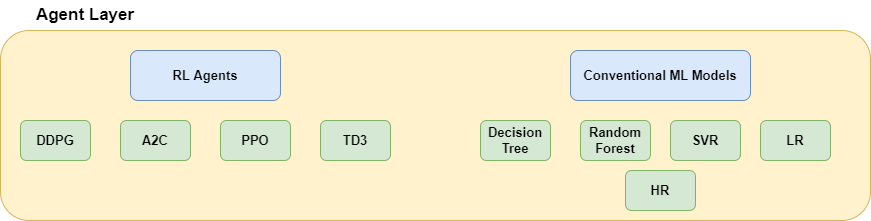

The diagram above was exported from draw.io. Its source (the exported page's mxGraphModel, read from the mxfile embedded in the PNG):
<mxGraphModel dx="2249" dy="737" grid="1" gridSize="10" guides="1" tooltips="1" connect="1" arrows="1" fold="1" page="1" pageScale="1" pageWidth="827" pageHeight="1169" math="0" shadow="0">
  <root>
    <mxCell id="0" />
    <mxCell id="1" parent="0" />
    <mxCell id="10PgjPm5csQoYb_NxdUS-1" value="" style="rounded=1;whiteSpace=wrap;html=1;fillColor=#fff2cc;strokeColor=#d6b656;" vertex="1" parent="1">
      <mxGeometry x="-190" y="40" width="870" height="190" as="geometry" />
    </mxCell>
    <mxCell id="10PgjPm5csQoYb_NxdUS-2" value="Agent Layer" style="text;html=1;strokeColor=none;fillColor=none;align=center;verticalAlign=middle;whiteSpace=wrap;rounded=0;fontSize=17;fontStyle=1" vertex="1" parent="1">
      <mxGeometry x="-160" y="10" width="110" height="30" as="geometry" />
    </mxCell>
    <mxCell id="a__7YV_fNs7CD2MciBAb-1" value="RL Agents" style="rounded=1;whiteSpace=wrap;html=1;fillColor=#dae8fc;strokeColor=#6c8ebf;fontStyle=1;fontSize=13;" vertex="1" parent="1">
      <mxGeometry x="-60" y="60" width="150" height="50" as="geometry" />
    </mxCell>
    <mxCell id="J2WhqWsKR6MqglwOPQCj-1" value="Conventional ML Models" style="rounded=1;whiteSpace=wrap;html=1;fillColor=#dae8fc;strokeColor=#6c8ebf;fontStyle=1;fontSize=13;" vertex="1" parent="1">
      <mxGeometry x="380" y="60" width="180" height="50" as="geometry" />
    </mxCell>
    <mxCell id="zInevlP5ejrlD9DAco-z-1" value="DDPG" style="rounded=1;whiteSpace=wrap;html=1;fillColor=#d5e8d4;strokeColor=#82b366;fontStyle=1;fontSize=13;" vertex="1" parent="1">
      <mxGeometry x="-170" y="130" width="70" height="40" as="geometry" />
    </mxCell>
    <mxCell id="zInevlP5ejrlD9DAco-z-2" value="A2C" style="rounded=1;whiteSpace=wrap;html=1;fillColor=#d5e8d4;strokeColor=#82b366;fontStyle=1;fontSize=13;" vertex="1" parent="1">
      <mxGeometry x="-70" y="130" width="70" height="40" as="geometry" />
    </mxCell>
    <mxCell id="zInevlP5ejrlD9DAco-z-3" value="PPO" style="rounded=1;whiteSpace=wrap;html=1;fillColor=#d5e8d4;strokeColor=#82b366;fontStyle=1;fontSize=13;" vertex="1" parent="1">
      <mxGeometry x="30" y="130" width="70" height="40" as="geometry" />
    </mxCell>
    <mxCell id="zInevlP5ejrlD9DAco-z-4" value="TD3" style="rounded=1;whiteSpace=wrap;html=1;fillColor=#d5e8d4;strokeColor=#82b366;fontStyle=1;fontSize=13;" vertex="1" parent="1">
      <mxGeometry x="130" y="130" width="70" height="40" as="geometry" />
    </mxCell>
    <mxCell id="zInevlP5ejrlD9DAco-z-5" value="Decision Tree" style="rounded=1;whiteSpace=wrap;html=1;fillColor=#d5e8d4;strokeColor=#82b366;fontStyle=1;fontSize=13;" vertex="1" parent="1">
      <mxGeometry x="290" y="130" width="70" height="40" as="geometry" />
    </mxCell>
    <mxCell id="zInevlP5ejrlD9DAco-z-6" value="Random Forest" style="rounded=1;whiteSpace=wrap;html=1;fillColor=#d5e8d4;strokeColor=#82b366;fontStyle=1;fontSize=13;" vertex="1" parent="1">
      <mxGeometry x="390" y="130" width="70" height="40" as="geometry" />
    </mxCell>
    <mxCell id="zInevlP5ejrlD9DAco-z-7" value="SVR" style="rounded=1;whiteSpace=wrap;html=1;fillColor=#d5e8d4;strokeColor=#82b366;fontStyle=1;fontSize=13;" vertex="1" parent="1">
      <mxGeometry x="480" y="130" width="70" height="40" as="geometry" />
    </mxCell>
    <mxCell id="zInevlP5ejrlD9DAco-z-8" value="LR" style="rounded=1;whiteSpace=wrap;html=1;fillColor=#d5e8d4;strokeColor=#82b366;fontStyle=1;fontSize=13;" vertex="1" parent="1">
      <mxGeometry x="570" y="130" width="70" height="40" as="geometry" />
    </mxCell>
    <mxCell id="zInevlP5ejrlD9DAco-z-9" value="HR" style="rounded=1;whiteSpace=wrap;html=1;fillColor=#d5e8d4;strokeColor=#82b366;fontStyle=1;fontSize=13;" vertex="1" parent="1">
      <mxGeometry x="435" y="180" width="70" height="40" as="geometry" />
    </mxCell>
  </root>
</mxGraphModel>